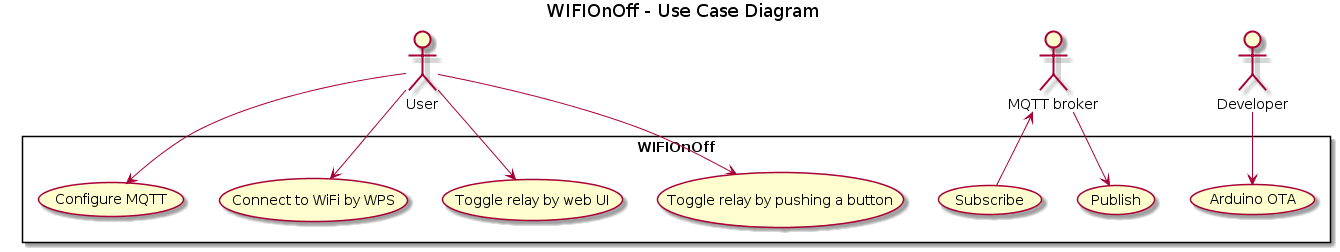

The diagram above was rendered by PlantUML. Its source (embedded in the PNG):
@startuml inline_umlgraph_1.png
title WIFIOnOff - Use Case Diagram

rectangle WIFIOnOff {
    (Toggle relay by pushing a button) as PHYTOG
    (Toggle relay by web UI) as WEBTOG
    (Connect to WiFi by WPS) as CONNECT
    (Configure MQTT) as CONFIGMQTT
    (Publish) as MQTT_PUB
    (Subscribe) as MQTT_SUB
    (Arduino OTA) as OTA
}

:User:
:MQTT broker: as MQTT_Broker
:Developer:

User --> PHYTOG
User --> WEBTOG
User --> CONNECT
User --> CONFIGMQTT
MQTT_Broker --> MQTT_PUB
MQTT_SUB --> MQTT_Broker
Developer --> OTA
@enduml